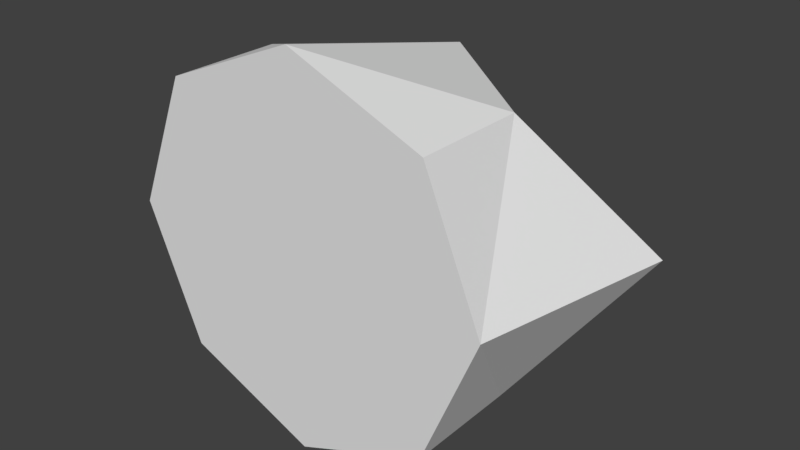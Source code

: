 # Source: coral_02.blend  (saved by Blender 2.78.0; exported with 4.5.12 LTS)
import bpy
from mathutils import Matrix  # noqa: F401  (used for matrix-valued properties, if any)

bpy.ops.wm.read_factory_settings(use_empty=True)
scene = bpy.context.scene
scene.name = 'Scene'

# ---- collections
col_collection_1 = bpy.data.collections.new('Collection 1'); scene.collection.children.link(col_collection_1)

# ---- world
world_world = bpy.data.worlds.new('World'); scene.world = world_world
world_world.color = (0.05088, 0.05088, 0.05088)
world_world.use_sun_shadow = False
world_world.sun_shadow_jitter_overblur = 0.0
world_world.cycles.sampling_method = 'MANUAL'

# ---- meshes
me_cylinder_003 = bpy.data.meshes.new('Cylinder.003')
me_cylinder_003.from_pydata([(-0.23, -0.001979, -1.192e-07), (-0.23, 0.1356, 1.192e-07), (-0.1626, -0.001979, -0.1626), (-0.001093, 0.1069, -0.01591), (0.0, -0.001979, -0.23), (-1.192e-07, 0.1356, -0.23), (0.1626, -0.001979, -0.1626), (0.1626, 0.1356, -0.1626), (0.23, -0.001979, -1.192e-07), (0.2805, 0.2418, 1.192e-07), (0.1626, -0.001979, 0.1626), (0.1626, 0.1356, 0.1626), (1.192e-07, -0.001979, 0.23), (0.0, 0.2656, 0.1664), (-0.1626, -0.001979, 0.1626), (-0.1626, 0.1356, 0.1626)], [], [(1, 2, 0), (2, 5, 4), (4, 7, 6), (7, 8, 6), (8, 11, 10), (11, 12, 10), (3, 9, 7), (12, 15, 14), (14, 1, 0), (6, 10, 2), (1, 3, 2), (2, 3, 5), (4, 5, 7), (7, 9, 8), (8, 9, 11), (11, 13, 12), (3, 1, 15), (15, 13, 3), (11, 9, 3), (7, 5, 3), (3, 13, 11), (12, 13, 15), (14, 15, 1), (14, 0, 2), (2, 4, 6), (6, 8, 10), (10, 12, 14), (14, 2, 10)])
me_cylinder_003.use_remesh_preserve_volume = False
me_cylinder_003.use_remesh_preserve_attributes = False
me_cylinder_003.use_mirror_vertex_groups = False
me_cylinder_003.update()

# ---- objects
ob_cylinder_001 = bpy.data.objects.new('Cylinder.001', me_cylinder_003)

# ---- transforms, parenting, visibility, modifiers, constraints
ob_cylinder_001.location = (0.0, 0.0, 0.0)
ob_cylinder_001.lineart.crease_threshold = 0.0

# ---- collection membership
col_collection_1.objects.link(ob_cylinder_001)

# ---- scene / render settings (as saved in the file)
scene.frame_start = 1; scene.frame_end = 250; scene.frame_set(1)
scene.render.engine = 'BLENDER_EEVEE_NEXT'
scene.render.resolution_percentage = 50
scene.render.dither_intensity = 0.0
scene.cycles.use_denoising = False
scene.cycles.samples = 128
scene.cycles.sampling_pattern = 'TABULATED_SOBOL'
scene.cycles.light_sampling_threshold = 0.0
scene.cycles.use_adaptive_sampling = False
scene.cycles.use_light_tree = False
scene.cycles.blur_glossy = 0.0
scene.cycles.sample_clamp_indirect = 0.0
scene.view_settings.view_transform = 'Standard'
bpy.context.view_layer.update()

# ---- added for rendering (the .blend has no active camera and no usable light): camera, sun
cam_auto = bpy.data.cameras.new('AutoCamera')
cam_auto.lens = 50.0
cam_auto.sensor_width = 36.0
cam_auto.clip_end = 1000.0
ob_auto_camera = bpy.data.objects.new('AutoCamera', cam_auto)
scene.collection.objects.link(ob_auto_camera)
ob_auto_camera.location = (0.707502, -0.686909, 0.545817)
ob_auto_camera.rotation_euler = (1.09748, -7.21219e-08, 0.694738)
scene.camera = ob_auto_camera
light_auto_sun = bpy.data.lights.new('AutoSun', 'SUN')
light_auto_sun.energy = 3.0
light_auto_sun.angle = 0.0523599
ob_auto_sun = bpy.data.objects.new('AutoSun', light_auto_sun)
scene.collection.objects.link(ob_auto_sun)
ob_auto_sun.rotation_euler = (0.872665, 0.174533, 0.523599)
bpy.context.view_layer.update()
